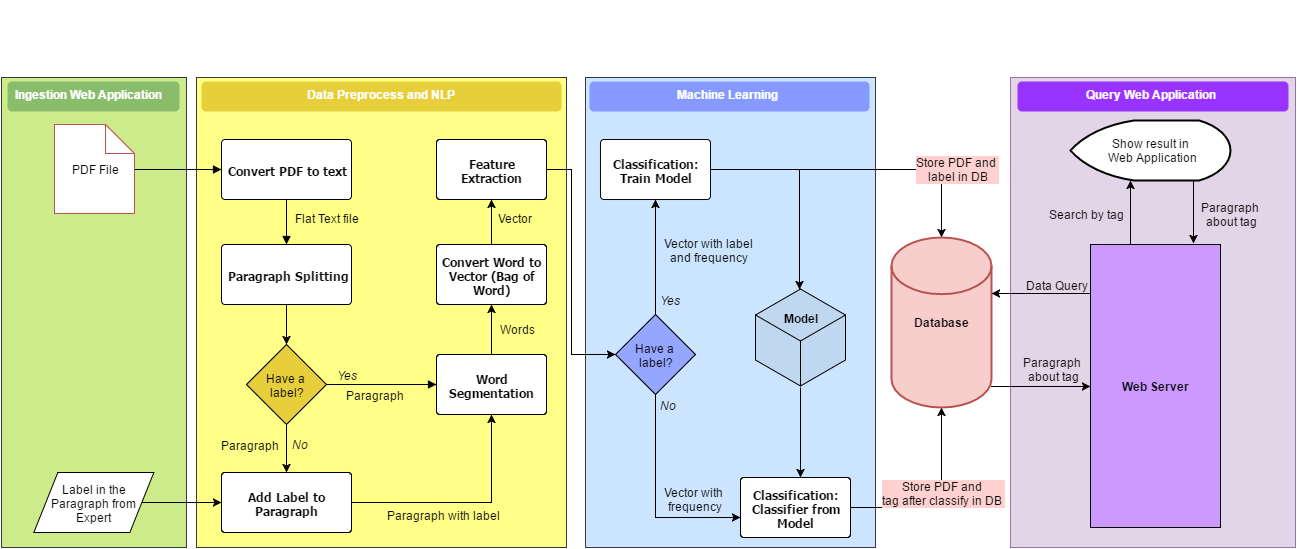

The diagram above was exported from draw.io. Its source (the exported page's mxGraphModel, read from the mxfile embedded in the PNG):
<mxGraphModel dx="2470" dy="826" grid="1" gridSize="10" guides="1" tooltips="1" connect="1" arrows="1" fold="1" page="1" pageScale="1" pageWidth="826" pageHeight="1169" background="none" math="0" shadow="0">
  <root>
    <mxCell id="0" style=";html=1;" />
    <mxCell id="1" style=";html=1;" parent="0" />
    <mxCell id="148" value="" style="whiteSpace=wrap;html=1;fillColor=#CCE5FF;strokeColor=#36393d;" vertex="1" parent="1">
      <mxGeometry x="434" y="289" width="290" height="470" as="geometry" />
    </mxCell>
    <mxCell id="179" value="No" style="text;spacingTop=-5;fontColor=#000000;fontStyle=2;html=1;gradientColor=none;fillColor=none;strokeColor=none;strokeWidth=1;" vertex="1" parent="1">
      <mxGeometry x="507" y="609" width="67.5" height="20" as="geometry" />
    </mxCell>
    <mxCell id="225" value="" style="whiteSpace=wrap;html=1;fillColor=#e1d5e7;strokeColor=#9673a6;" vertex="1" parent="1">
      <mxGeometry x="859" y="289" width="285" height="470" as="geometry" />
    </mxCell>
    <mxCell id="199" value="&lt;b&gt;Model&lt;/b&gt;&lt;div&gt;&lt;b&gt;&lt;br&gt;&lt;/b&gt;&lt;/div&gt;&lt;div&gt;&lt;b&gt;&lt;br&gt;&lt;/b&gt;&lt;/div&gt;&lt;div&gt;&lt;br&gt;&lt;/div&gt;" style="html=1;whiteSpace=wrap;aspect=fixed;shape=isoCube;fillColor=#C0D7F0;gradientColor=none;" vertex="1" parent="1">
      <mxGeometry x="604" y="499" width="90" height="100" as="geometry" />
    </mxCell>
    <mxCell id="173" value="" style="whiteSpace=wrap;html=1;fillColor=#cdeb8b;strokeColor=#36393d;" vertex="1" parent="1">
      <mxGeometry x="-150" y="289" width="185" height="470" as="geometry" />
    </mxCell>
    <mxCell id="175" value="" style="whiteSpace=wrap;html=1;fillColor=#ffff88;strokeColor=#36393d;" vertex="1" parent="1">
      <mxGeometry x="45" y="289" width="370" height="470" as="geometry" />
    </mxCell>
    <mxCell id="158" style="edgeStyle=orthogonalEdgeStyle;rounded=0;html=1;jettySize=auto;orthogonalLoop=1;" edge="1" parent="1" source="146" target="91">
      <mxGeometry relative="1" as="geometry">
        <Array as="points">
          <mxPoint x="504" y="729" />
        </Array>
      </mxGeometry>
    </mxCell>
    <mxCell id="180" value="Vector with &amp;nbsp;&lt;div&gt;frequency&amp;nbsp;&lt;/div&gt;" style="text;resizable=0;points=[];align=center;verticalAlign=middle;labelBackgroundColor=#CFE5FF;spacing=2;html=1;labelBorderColor=none;" vertex="1" connectable="0" parent="158">
      <mxGeometry x="0.0361" y="-2" relative="1" as="geometry">
        <mxPoint x="42" y="-4" as="offset" />
      </mxGeometry>
    </mxCell>
    <mxCell id="187" style="edgeStyle=orthogonalEdgeStyle;rounded=0;html=1;entryX=0.5;entryY=0;entryPerimeter=0;jettySize=auto;orthogonalLoop=1;" edge="1" parent="1" source="86" target="116">
      <mxGeometry relative="1" as="geometry" />
    </mxCell>
    <mxCell id="188" value="Store PDF and&amp;nbsp;&lt;div&gt;label in DB&lt;/div&gt;" style="text;html=1;resizable=0;points=[];align=center;verticalAlign=middle;labelBackgroundColor=#FFD1D1;labelBorderColor=none;spacing=2;" vertex="1" connectable="0" parent="187">
      <mxGeometry x="-0.3193" y="1" relative="1" as="geometry">
        <mxPoint x="145" as="offset" />
      </mxGeometry>
    </mxCell>
    <mxCell id="201" style="edgeStyle=orthogonalEdgeStyle;rounded=0;html=1;exitX=1;exitY=0.5;exitPerimeter=0;entryX=0.486;entryY=0.022;entryPerimeter=0;jettySize=auto;orthogonalLoop=1;" edge="1" parent="1" source="86" target="199">
      <mxGeometry relative="1" as="geometry" />
    </mxCell>
    <mxCell id="86" value="Classification: Train Model" style="shape=mxgraph.flowchart.process;fillColor=#FFFFFF;strokeColor=#000000;strokeWidth=1;whiteSpace=wrap;gradientColor=none;gradientDirection=north;fontColor=#000000;fontStyle=1;fontFamily=Tahoma;html=1;" vertex="1" parent="1">
      <mxGeometry x="449" y="351" width="110" height="60" as="geometry" />
    </mxCell>
    <mxCell id="189" style="edgeStyle=orthogonalEdgeStyle;rounded=0;html=1;exitX=1;exitY=0.5;exitPerimeter=0;entryX=0.5;entryY=1;entryPerimeter=0;jettySize=auto;orthogonalLoop=1;" edge="1" parent="1" source="91" target="116">
      <mxGeometry relative="1" as="geometry" />
    </mxCell>
    <mxCell id="191" value="Store PDF and&amp;nbsp;&lt;div&gt;tag after classify in DB&amp;nbsp;&lt;/div&gt;" style="text;html=1;resizable=0;points=[];align=center;verticalAlign=middle;labelBackgroundColor=#FFD1D1;" vertex="1" connectable="0" parent="189">
      <mxGeometry x="0.1149" relative="1" as="geometry">
        <mxPoint as="offset" />
      </mxGeometry>
    </mxCell>
    <mxCell id="91" value="Classification: Classifier from Model" style="shape=mxgraph.flowchart.process;fillColor=#FFFFFF;strokeColor=#000000;strokeWidth=1;whiteSpace=wrap;gradientColor=none;gradientDirection=north;fontColor=#000000;fontStyle=1;fontFamily=Tahoma;html=1;" vertex="1" parent="1">
      <mxGeometry x="589" y="689" width="110" height="60" as="geometry" />
    </mxCell>
    <mxCell id="93" value="Convert PDF to text" style="shape=mxgraph.flowchart.process;fillColor=#FFFFFF;strokeColor=#000000;strokeWidth=1;whiteSpace=wrap;gradientColor=none;gradientDirection=north;fontColor=#000000;fontStyle=1;fontFamily=Tahoma;html=1;" vertex="1" parent="1">
      <mxGeometry x="70" y="351" width="130" height="60" as="geometry" />
    </mxCell>
    <mxCell id="138" style="edgeStyle=orthogonalEdgeStyle;rounded=0;html=1;entryX=0.5;entryY=0;entryPerimeter=0;jettySize=auto;orthogonalLoop=1;" edge="1" parent="1" source="94" target="129">
      <mxGeometry relative="1" as="geometry" />
    </mxCell>
    <mxCell id="94" value="Paragraph Splitting" style="shape=mxgraph.flowchart.process;fillColor=#FFFFFF;strokeColor=#000000;strokeWidth=1;whiteSpace=wrap;gradientColor=none;gradientDirection=north;fontColor=#000000;fontStyle=1;fontFamily=Tahoma;html=1;" vertex="1" parent="1">
      <mxGeometry x="70" y="456" width="130" height="60" as="geometry" />
    </mxCell>
    <mxCell id="95" value="" style="endArrow=block;strokeColor=#000000;strokeWidth=1;html=1;labelBackgroundColor=none;fontColor=#000000;exitX=1;exitY=0.5;" edge="1" parent="1" source="98" target="93">
      <mxGeometry x="-5" y="381" as="geometry">
        <mxPoint x="28" y="346" as="sourcePoint" />
      </mxGeometry>
    </mxCell>
    <mxCell id="96" value="" style="endArrow=block;strokeColor=#000000;strokeWidth=1;html=1;labelBackgroundColor=none;fontColor=#000000;" edge="1" parent="1" source="93" target="94">
      <mxGeometry x="135" y="411" as="geometry" />
    </mxCell>
    <mxCell id="97" value="Flat Text file" style="text;html=1;resizable=0;points=[];align=center;verticalAlign=middle;labelBackgroundColor=none;" vertex="1" connectable="0" parent="96">
      <mxGeometry x="-0.1843" y="2" relative="1" as="geometry">
        <mxPoint x="38" as="offset" />
      </mxGeometry>
    </mxCell>
    <mxCell id="98" value="PDF File" style="shape=note;whiteSpace=wrap;html=1;size=29;labelBackgroundColor=none;fillColor=#ffffff;strokeColor=#b85450;gradientColor=none;" vertex="1" parent="1">
      <mxGeometry x="-97" y="336" width="80" height="89" as="geometry" />
    </mxCell>
    <mxCell id="99" style="edgeStyle=orthogonalEdgeStyle;rounded=0;html=1;exitX=0.5;exitY=1;exitPerimeter=0;entryX=0.5;entryY=1;entryPerimeter=0;jettySize=auto;orthogonalLoop=1;" edge="1" parent="1" source="94" target="94">
      <mxGeometry x="135" y="516" as="geometry" />
    </mxCell>
    <mxCell id="100" style="edgeStyle=orthogonalEdgeStyle;rounded=0;html=1;entryX=0.5;entryY=1;entryPerimeter=0;jettySize=auto;orthogonalLoop=1;" edge="1" parent="1" source="102" target="104">
      <mxGeometry x="340" y="516" as="geometry" />
    </mxCell>
    <mxCell id="101" value="Words" style="text;html=1;resizable=0;points=[];align=center;verticalAlign=middle;labelBackgroundColor=none;" vertex="1" connectable="0" parent="100">
      <mxGeometry y="1" relative="1" as="geometry">
        <mxPoint x="26" y="-1" as="offset" />
      </mxGeometry>
    </mxCell>
    <mxCell id="102" value="Word Segmentation" style="shape=mxgraph.flowchart.process;fillColor=#FFFFFF;strokeColor=#000000;strokeWidth=1;whiteSpace=wrap;gradientColor=none;gradientDirection=north;fontColor=#000000;fontStyle=1;fontFamily=Tahoma;html=1;" vertex="1" parent="1">
      <mxGeometry x="285" y="566" width="110" height="60" as="geometry" />
    </mxCell>
    <mxCell id="103" style="edgeStyle=orthogonalEdgeStyle;rounded=0;html=1;entryX=0.5;entryY=1;entryPerimeter=0;jettySize=auto;orthogonalLoop=1;" edge="1" parent="1" source="104" target="106">
      <mxGeometry x="340" y="411" as="geometry" />
    </mxCell>
    <mxCell id="104" value="Convert Word to Vector (Bag of Word)" style="shape=mxgraph.flowchart.process;fillColor=#FFFFFF;strokeColor=#000000;strokeWidth=1;whiteSpace=wrap;gradientColor=none;gradientDirection=north;fontColor=#000000;fontStyle=1;fontFamily=Tahoma;html=1;" vertex="1" parent="1">
      <mxGeometry x="285" y="456" width="110" height="60" as="geometry" />
    </mxCell>
    <mxCell id="147" style="edgeStyle=orthogonalEdgeStyle;rounded=0;html=1;entryX=0;entryY=0.5;entryPerimeter=0;jettySize=auto;orthogonalLoop=1;" edge="1" parent="1" source="106" target="146">
      <mxGeometry relative="1" as="geometry">
        <Array as="points">
          <mxPoint x="420" y="381" />
          <mxPoint x="420" y="566" />
        </Array>
      </mxGeometry>
    </mxCell>
    <mxCell id="106" value="Feature Extraction" style="shape=mxgraph.flowchart.process;fillColor=#FFFFFF;strokeColor=#000000;strokeWidth=1;whiteSpace=wrap;gradientColor=none;gradientDirection=north;fontColor=#000000;fontStyle=1;fontFamily=Tahoma;html=1;" vertex="1" parent="1">
      <mxGeometry x="285" y="351" width="110" height="60" as="geometry" />
    </mxCell>
    <mxCell id="107" value="Vector" style="text;html=1;resizable=0;points=[];autosize=1;align=left;verticalAlign=top;spacingTop=-4;" vertex="1" parent="1">
      <mxGeometry x="345" y="421" width="50" height="20" as="geometry" />
    </mxCell>
    <mxCell id="231" style="edgeStyle=orthogonalEdgeStyle;rounded=0;html=1;entryX=0;entryY=0.5;jettySize=auto;orthogonalLoop=1;" edge="1" parent="1" source="116" target="168">
      <mxGeometry relative="1" as="geometry">
        <Array as="points">
          <mxPoint x="895" y="598" />
        </Array>
      </mxGeometry>
    </mxCell>
    <mxCell id="232" value="&lt;span&gt;Paragraph&amp;nbsp;&lt;/span&gt;&lt;div&gt;about tag&lt;/div&gt;" style="text;html=1;resizable=0;points=[];align=center;verticalAlign=middle;labelBackgroundColor=none;" vertex="1" connectable="0" parent="231">
      <mxGeometry x="0.0585" relative="1" as="geometry">
        <mxPoint x="9" y="-18" as="offset" />
      </mxGeometry>
    </mxCell>
    <mxCell id="116" value="Database" style="strokeWidth=2;html=1;shape=mxgraph.flowchart.database;whiteSpace=wrap;fillColor=#f8cecc;strokeColor=#b85450;fontStyle=1" vertex="1" parent="1">
      <mxGeometry x="740" y="449" width="100" height="170" as="geometry" />
    </mxCell>
    <mxCell id="137" style="edgeStyle=orthogonalEdgeStyle;rounded=0;html=1;entryX=0.5;entryY=0;entryPerimeter=0;jettySize=auto;orthogonalLoop=1;" edge="1" parent="1" source="129" target="134">
      <mxGeometry relative="1" as="geometry" />
    </mxCell>
    <mxCell id="129" value="&lt;span&gt;Have a&amp;nbsp;&lt;/span&gt;&lt;div&gt;&lt;span&gt;label?&lt;/span&gt;&lt;/div&gt;" style="shape=mxgraph.flowchart.decision;fillColor=#E6CF3A;strokeColor=#000000;strokeWidth=1;gradientColor=none;gradientDirection=north;html=1;fontColor=#000000;" vertex="1" parent="1">
      <mxGeometry x="95" y="556" width="80" height="80" as="geometry" />
    </mxCell>
    <mxCell id="132" value="" style="endArrow=block;strokeColor=#000000;strokeWidth=1;html=1;labelBackgroundColor=none;fontColor=#000000;exitX=1;exitY=0.5;exitPerimeter=0;entryX=0;entryY=0.5;entryPerimeter=0;" edge="1" parent="1" source="129" target="102">
      <mxGeometry x="175" y="595" as="geometry">
        <mxPoint x="175" y="595" as="sourcePoint" />
        <mxPoint x="295" y="595" as="targetPoint" />
      </mxGeometry>
    </mxCell>
    <mxCell id="133" value="Yes" style="text;spacingTop=-5;fontColor=#000000;fontStyle=2;html=1;gradientColor=none;fillColor=none;strokeColor=none;strokeWidth=1;" vertex="1" parent="1">
      <mxGeometry x="184" y="579" width="67.5" height="20" as="geometry" />
    </mxCell>
    <mxCell id="139" style="edgeStyle=orthogonalEdgeStyle;rounded=0;html=1;entryX=0.5;entryY=1;entryPerimeter=0;jettySize=auto;orthogonalLoop=1;" edge="1" parent="1" source="134" target="102">
      <mxGeometry relative="1" as="geometry" />
    </mxCell>
    <mxCell id="134" value="Add Label to Paragraph" style="shape=mxgraph.flowchart.process;fillColor=#FFFFFF;strokeColor=#000000;strokeWidth=1;whiteSpace=wrap;gradientColor=none;gradientDirection=north;fontColor=#000000;fontStyle=1;fontFamily=Tahoma;html=1;" vertex="1" parent="1">
      <mxGeometry x="70" y="684" width="130" height="60" as="geometry" />
    </mxCell>
    <mxCell id="136" value="No" style="text;spacingTop=-5;fontColor=#000000;fontStyle=2;html=1;gradientColor=none;fillColor=none;strokeColor=none;strokeWidth=1;" vertex="1" parent="1">
      <mxGeometry x="139" y="648" width="67.5" height="20" as="geometry" />
    </mxCell>
    <mxCell id="140" value="Paragraph" style="text;html=1;resizable=0;points=[];align=center;verticalAlign=middle;labelBackgroundColor=none;" vertex="1" connectable="0" parent="1">
      <mxGeometry x="180.00000000000045" y="598.5714285714289" as="geometry">
        <mxPoint x="43" y="7" as="offset" />
      </mxGeometry>
    </mxCell>
    <mxCell id="141" value="Paragraph with label" style="text;html=1;resizable=0;points=[];align=center;verticalAlign=middle;labelBackgroundColor=none;" vertex="1" connectable="0" parent="1">
      <mxGeometry x="247.00000000000045" y="718.5714285714289" as="geometry">
        <mxPoint x="43" y="7" as="offset" />
      </mxGeometry>
    </mxCell>
    <mxCell id="143" value="Paragraph" style="text;html=1;resizable=0;points=[];align=center;verticalAlign=middle;labelBackgroundColor=none;" vertex="1" connectable="0" parent="1">
      <mxGeometry x="55.000000000000455" y="648.5714285714289" as="geometry">
        <mxPoint x="43" y="7" as="offset" />
      </mxGeometry>
    </mxCell>
    <mxCell id="176" style="edgeStyle=orthogonalEdgeStyle;rounded=0;html=1;entryX=0.5;entryY=1;entryPerimeter=0;jettySize=auto;orthogonalLoop=1;" edge="1" parent="1" source="146" target="86">
      <mxGeometry relative="1" as="geometry" />
    </mxCell>
    <mxCell id="146" value="&lt;span&gt;Have a&amp;nbsp;&lt;/span&gt;&lt;div&gt;&lt;span&gt;label?&lt;/span&gt;&lt;/div&gt;" style="shape=mxgraph.flowchart.decision;fillColor=#94A6FF;strokeColor=#000000;strokeWidth=1;gradientColor=none;gradientDirection=north;html=1;fontColor=#000000;" vertex="1" parent="1">
      <mxGeometry x="464" y="526" width="80" height="80" as="geometry" />
    </mxCell>
    <mxCell id="212" style="edgeStyle=orthogonalEdgeStyle;rounded=0;html=1;jettySize=auto;orthogonalLoop=1;" edge="1" parent="1" source="168" target="207">
      <mxGeometry relative="1" as="geometry">
        <Array as="points">
          <mxPoint x="979" y="419" />
          <mxPoint x="979" y="419" />
        </Array>
      </mxGeometry>
    </mxCell>
    <mxCell id="214" value="&lt;span&gt;Search by tag&lt;/span&gt;" style="text;html=1;resizable=0;points=[];align=center;verticalAlign=middle;labelBackgroundColor=none;" vertex="1" connectable="0" parent="212">
      <mxGeometry x="-0.0678" y="2" relative="1" as="geometry">
        <mxPoint x="-43" y="-1" as="offset" />
      </mxGeometry>
    </mxCell>
    <mxCell id="217" style="edgeStyle=orthogonalEdgeStyle;rounded=0;html=1;entryX=0.995;entryY=0.328;entryPerimeter=0;jettySize=auto;orthogonalLoop=1;" edge="1" parent="1" source="168" target="116">
      <mxGeometry relative="1" as="geometry">
        <Array as="points">
          <mxPoint x="870" y="505" />
        </Array>
      </mxGeometry>
    </mxCell>
    <mxCell id="218" value="&lt;span&gt;Data Query&lt;/span&gt;" style="text;html=1;resizable=0;points=[];align=center;verticalAlign=middle;labelBackgroundColor=none;" vertex="1" connectable="0" parent="217">
      <mxGeometry x="-0.0079" y="-3" relative="1" as="geometry">
        <mxPoint x="15" y="-6" as="offset" />
      </mxGeometry>
    </mxCell>
    <mxCell id="168" value="&lt;b&gt;Web Server&lt;/b&gt;" style="whiteSpace=wrap;html=1;fillColor=#CC99FF;gradientColor=none;" vertex="1" parent="1">
      <mxGeometry x="939" y="456" width="130" height="283" as="geometry" />
    </mxCell>
    <mxCell id="174" value="&lt;span&gt;Ingestion Web Application&lt;/span&gt;" style="text;html=1;fontStyle=1;rounded=1;fillColor=#89BD6C;align=center;fontColor=#FFFFFF;" vertex="1" parent="1">
      <mxGeometry x="-144" y="293" width="172" height="30" as="geometry" />
    </mxCell>
    <mxCell id="177" value="Vector with label&amp;nbsp;&lt;div&gt;and&amp;nbsp;frequency&amp;nbsp;&lt;/div&gt;" style="text;html=1;resizable=0;points=[];align=center;verticalAlign=middle;labelBackgroundColor=#CCE5FF;labelBorderColor=none;" vertex="1" connectable="0" parent="1">
      <mxGeometry x="515.3529411764703" y="514" as="geometry">
        <mxPoint x="42" y="-53" as="offset" />
      </mxGeometry>
    </mxCell>
    <mxCell id="178" value="Yes" style="text;spacingTop=-5;fontColor=#000000;fontStyle=2;html=1;gradientColor=none;fillColor=none;strokeColor=none;strokeWidth=1;" vertex="1" parent="1">
      <mxGeometry x="507" y="504" width="67.5" height="20" as="geometry" />
    </mxCell>
    <mxCell id="194" style="edgeStyle=orthogonalEdgeStyle;rounded=0;html=1;entryX=0;entryY=0.5;entryPerimeter=0;jettySize=auto;orthogonalLoop=1;exitX=0.9;exitY=0.501;exitPerimeter=0;" edge="1" parent="1" source="192" target="134">
      <mxGeometry relative="1" as="geometry">
        <Array as="points" />
      </mxGeometry>
    </mxCell>
    <mxCell id="192" value="&lt;span&gt;Label in the Paragraph from Expert&lt;/span&gt;" style="shape=parallelogram;whiteSpace=wrap;html=1;fillColor=#ffffff;gradientColor=none;" vertex="1" parent="1">
      <mxGeometry x="-117.6470588235295" y="684" width="120" height="60" as="geometry" />
    </mxCell>
    <mxCell id="202" style="edgeStyle=orthogonalEdgeStyle;rounded=0;html=1;entryX=0.547;entryY=-0.008;entryPerimeter=0;jettySize=auto;orthogonalLoop=1;" edge="1" parent="1" source="199" target="91">
      <mxGeometry relative="1" as="geometry" />
    </mxCell>
    <mxCell id="226" style="edgeStyle=orthogonalEdgeStyle;rounded=0;html=1;exitX=0.5;exitY=1;exitPerimeter=0;entryX=0.791;entryY=-0.005;entryPerimeter=0;jettySize=auto;orthogonalLoop=1;" edge="1" parent="1" source="207" target="168">
      <mxGeometry relative="1" as="geometry">
        <Array as="points">
          <mxPoint x="1042" y="392" />
          <mxPoint x="1042" y="424" />
        </Array>
      </mxGeometry>
    </mxCell>
    <mxCell id="227" value="&lt;span&gt;Paragraph&amp;nbsp;&lt;/span&gt;&lt;div&gt;about tag&lt;/div&gt;" style="text;html=1;resizable=0;points=[];align=center;verticalAlign=middle;labelBackgroundColor=none;" vertex="1" connectable="0" parent="226">
      <mxGeometry x="0.3606" y="-1" relative="1" as="geometry">
        <mxPoint x="38" y="4" as="offset" />
      </mxGeometry>
    </mxCell>
    <mxCell id="207" value="&lt;span&gt;Show result in&amp;nbsp;&lt;/span&gt;&lt;div&gt;Web Application&lt;/div&gt;" style="strokeWidth=2;html=1;shape=mxgraph.flowchart.display;whiteSpace=wrap;fillColor=#ffffff;gradientColor=none;" vertex="1" parent="1">
      <mxGeometry x="919" y="332" width="160" height="60" as="geometry" />
    </mxCell>
    <mxCell id="228" value="&lt;font face=&quot;helvetica&quot;&gt;Query Web Application&lt;/font&gt;" style="text;html=1;fontStyle=1;rounded=1;fillColor=#9933FF;align=center;fontColor=#FFFFFF;" vertex="1" parent="1">
      <mxGeometry x="866" y="293" width="271" height="30" as="geometry" />
    </mxCell>
    <mxCell id="590b7310bdec2afb-232" value="&lt;span&gt;Data Preprocess and NLP&lt;/span&gt;&lt;br&gt;" style="text;html=1;fillColor=#E6CF3A;fontStyle=1;rounded=1;align=center;fontColor=#FFFFFF;" vertex="1" parent="1">
      <mxGeometry x="50" y="293" width="360" height="30" as="geometry" />
    </mxCell>
    <mxCell id="590b7310bdec2afb-238" value="&lt;span&gt;Machine Learning&lt;/span&gt;&lt;br&gt;" style="text;html=1;fillColor=#8599FF;fontStyle=1;rounded=1;strokeColor=none;gradientColor=none;glass=0;fontColor=#FFFFFF;align=center;shadow=0;comic=0;" vertex="1" parent="1">
      <mxGeometry x="438" y="293" width="280" height="30" as="geometry" />
    </mxCell>
    <mxCell id="fd4201084d61a28-232" style="edgeStyle=orthogonalEdgeStyle;rounded=0;html=1;exitX=0.5;exitY=1;entryX=0.5;entryY=1;jettySize=auto;orthogonalLoop=1;fontStyle=1" edge="1" source="590b7310bdec2afb-238" target="590b7310bdec2afb-238" parent="1">
      <mxGeometry relative="1" as="geometry" />
    </mxCell>
    <mxCell id="fd4201084d61a28-233" style="edgeStyle=orthogonalEdgeStyle;rounded=0;html=1;exitX=0.5;exitY=1;entryX=0.5;entryY=1;jettySize=auto;orthogonalLoop=1;" edge="1" source="228" target="228" parent="1">
      <mxGeometry relative="1" as="geometry" />
    </mxCell>
    <mxCell id="fd4201084d61a28-235" value="Text" style="text;html=1;resizable=0;points=[];autosize=1;align=left;verticalAlign=top;spacingTop=-4;fontColor=#FFFFFF;" vertex="1" parent="1">
      <mxGeometry x="513" y="213" width="40" height="20" as="geometry" />
    </mxCell>
    <mxCell id="fd4201084d61a28-236" style="edgeStyle=orthogonalEdgeStyle;rounded=0;html=1;exitX=0.75;exitY=1;entryX=0.75;entryY=1;jettySize=auto;orthogonalLoop=1;fontColor=#FFFFFF;" edge="1" source="174" target="174" parent="1">
      <mxGeometry relative="1" as="geometry" />
    </mxCell>
    <mxCell id="fd4201084d61a28-237" style="edgeStyle=orthogonalEdgeStyle;rounded=0;html=1;exitX=1;exitY=0.5;exitPerimeter=0;entryX=1;entryY=0.5;entryPerimeter=0;jettySize=auto;orthogonalLoop=1;fontColor=#FFFFFF;" edge="1" source="207" target="207" parent="1">
      <mxGeometry relative="1" as="geometry" />
    </mxCell>
  </root>
</mxGraphModel>